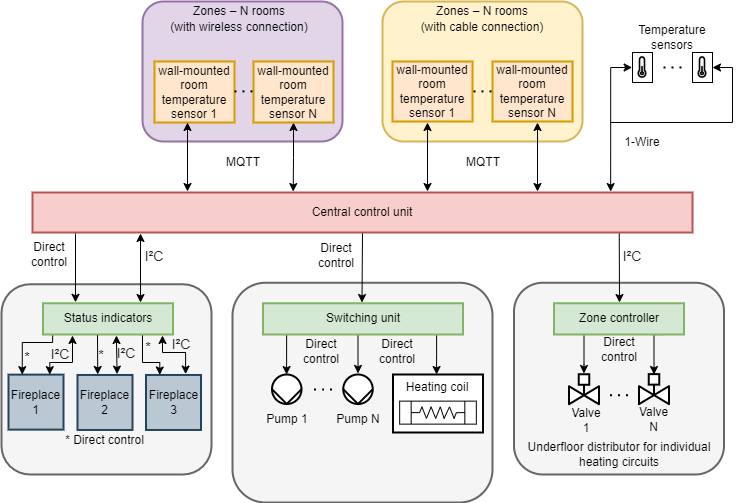

The diagram above was exported from draw.io. Its source (the exported page's mxGraphModel, read from the mxfile embedded in the PNG):
<mxGraphModel dx="1418" dy="828" grid="1" gridSize="10" guides="1" tooltips="1" connect="1" arrows="1" fold="1" page="1" pageScale="1" pageWidth="827" pageHeight="1169" math="1" shadow="0">
  <root>
    <mxCell id="0" />
    <mxCell id="1" parent="0" />
    <mxCell id="2" value="" style="rounded=1;whiteSpace=wrap;html=1;strokeWidth=2;strokeColor=#9673a6;fillColor=#e1d5e7;" vertex="1" parent="1">
      <mxGeometry x="200" y="159" width="200" height="140" as="geometry" />
    </mxCell>
    <mxCell id="3" value="" style="rounded=1;whiteSpace=wrap;html=1;strokeWidth=2;strokeColor=#d6b656;fillColor=#fff2cc;" vertex="1" parent="1">
      <mxGeometry x="440" y="159" width="200" height="140" as="geometry" />
    </mxCell>
    <mxCell id="4" value="" style="rounded=1;whiteSpace=wrap;html=1;strokeWidth=2;strokeColor=#666666;fontColor=#333333;fillColor=#f5f5f5;" vertex="1" parent="1">
      <mxGeometry x="571.5" y="440.25" width="210" height="191.75" as="geometry" />
    </mxCell>
    <mxCell id="5" style="edgeStyle=orthogonalEdgeStyle;rounded=0;orthogonalLoop=1;jettySize=auto;html=1;startArrow=classic;startFill=1;endArrow=none;endFill=0;entryX=0.839;entryY=1.003;entryDx=0;entryDy=0;entryPerimeter=0;" edge="1" target="8" parent="1">
      <mxGeometry relative="1" as="geometry">
        <mxPoint x="711.5" y="532" as="sourcePoint" />
        <Array as="points">
          <mxPoint x="711.5" y="492" />
        </Array>
      </mxGeometry>
    </mxCell>
    <mxCell id="6" value="" style="rounded=1;whiteSpace=wrap;html=1;strokeWidth=2;strokeColor=#666666;fontColor=#333333;fillColor=#f5f5f5;" vertex="1" parent="1">
      <mxGeometry x="59" y="441.75" width="210" height="190.25" as="geometry" />
    </mxCell>
    <mxCell id="7" style="edgeStyle=orthogonalEdgeStyle;rounded=0;orthogonalLoop=1;jettySize=auto;html=1;startArrow=none;startFill=0;endArrow=classic;endFill=1;entryX=0.498;entryY=-0.026;entryDx=0;entryDy=0;entryPerimeter=0;" edge="1" source="8" target="16" parent="1">
      <mxGeometry relative="1" as="geometry">
        <Array as="points">
          <mxPoint x="641.5" y="522" />
          <mxPoint x="641.5" y="522" />
        </Array>
      </mxGeometry>
    </mxCell>
    <mxCell id="8" value="Zone controller" style="rounded=0;whiteSpace=wrap;html=1;strokeWidth=2;fillColor=#d5e8d4;strokeColor=#82b366;" vertex="1" parent="1">
      <mxGeometry x="611.5" y="460.75" width="130" height="31.25" as="geometry" />
    </mxCell>
    <mxCell id="9" value="" style="rounded=1;whiteSpace=wrap;html=1;strokeWidth=2;fillColor=#f5f5f5;strokeColor=#666666;fontColor=#333333;" vertex="1" parent="1">
      <mxGeometry x="290" y="440.25" width="260" height="219.75" as="geometry" />
    </mxCell>
    <mxCell id="10" style="edgeStyle=orthogonalEdgeStyle;rounded=0;orthogonalLoop=1;jettySize=auto;html=1;exitX=0.889;exitY=0.979;exitDx=0;exitDy=0;startArrow=none;startFill=0;endArrow=classic;endFill=1;exitPerimeter=0;" edge="1" source="55" parent="1">
      <mxGeometry relative="1" as="geometry">
        <mxPoint x="677" y="460" as="targetPoint" />
        <Array as="points">
          <mxPoint x="676" y="389" />
        </Array>
      </mxGeometry>
    </mxCell>
    <mxCell id="11" style="edgeStyle=orthogonalEdgeStyle;rounded=0;orthogonalLoop=1;jettySize=auto;html=1;exitX=0.5;exitY=1;exitDx=0;exitDy=0;startArrow=classic;startFill=1;" edge="1" parent="1">
      <mxGeometry relative="1" as="geometry">
        <mxPoint x="560.5" y="432" as="sourcePoint" />
        <mxPoint x="560.5" y="432" as="targetPoint" />
      </mxGeometry>
    </mxCell>
    <mxCell id="12" value="Zones – N rooms" style="text;html=1;strokeColor=none;fillColor=none;align=center;verticalAlign=middle;whiteSpace=wrap;rounded=0;" vertex="1" parent="1">
      <mxGeometry x="475" y="159" width="130" height="20" as="geometry" />
    </mxCell>
    <mxCell id="13" value="(with cable connection)" style="text;html=1;strokeColor=none;fillColor=none;align=center;verticalAlign=middle;whiteSpace=wrap;rounded=0;" vertex="1" parent="1">
      <mxGeometry x="445" y="175" width="190" height="20" as="geometry" />
    </mxCell>
    <mxCell id="14" value="Zones – N rooms" style="text;html=1;strokeColor=none;fillColor=none;align=center;verticalAlign=middle;whiteSpace=wrap;rounded=0;" vertex="1" parent="1">
      <mxGeometry x="232" y="159" width="130" height="20" as="geometry" />
    </mxCell>
    <mxCell id="15" value="(with wireless connection)" style="text;html=1;strokeColor=none;fillColor=none;align=center;verticalAlign=middle;whiteSpace=wrap;rounded=0;" vertex="1" parent="1">
      <mxGeometry x="202" y="175" width="190" height="20" as="geometry" />
    </mxCell>
    <mxCell id="16" value="" style="verticalLabelPosition=bottom;align=center;html=1;verticalAlign=top;pointerEvents=1;dashed=0;shape=mxgraph.pid2valves.valve;valveType=gate;actuator=powered;strokeWidth=2;" vertex="1" parent="1">
      <mxGeometry x="626.5" y="531.75" width="30" height="30" as="geometry" />
    </mxCell>
    <mxCell id="17" value="" style="part=1;strokeColor=none;fillColor=none;fontStyle=1;fontSize=14;" vertex="1" parent="16">
      <mxGeometry x="9.75" width="10.5" height="10.5" as="geometry" />
    </mxCell>
    <mxCell id="18" value="" style="verticalLabelPosition=bottom;align=center;html=1;verticalAlign=top;pointerEvents=1;dashed=0;shape=mxgraph.pid2valves.valve;valveType=gate;actuator=powered;strokeWidth=2;" vertex="1" parent="1">
      <mxGeometry x="696.5" y="531.63" width="30" height="30" as="geometry" />
    </mxCell>
    <mxCell id="19" value="" style="part=1;strokeColor=none;fillColor=none;fontStyle=1;fontSize=14;" vertex="1" parent="18">
      <mxGeometry x="9.75" width="10.5" height="10.5" as="geometry" />
    </mxCell>
    <mxCell id="20" value="" style="endArrow=none;dashed=1;html=1;dashPattern=1 3;strokeWidth=2;" edge="1" parent="1">
      <mxGeometry x="572.5" y="462.76" width="50" height="50" as="geometry">
        <mxPoint x="685.5" y="552.76" as="sourcePoint" />
        <mxPoint x="665.5" y="552.76" as="targetPoint" />
      </mxGeometry>
    </mxCell>
    <mxCell id="21" value="Valve 1" style="text;html=1;strokeColor=none;fillColor=none;align=center;verticalAlign=middle;whiteSpace=wrap;rounded=0;" vertex="1" parent="1">
      <mxGeometry x="626.5" y="567.5" width="34" height="20" as="geometry" />
    </mxCell>
    <mxCell id="22" value="Valve N" style="text;html=1;strokeColor=none;fillColor=none;align=center;verticalAlign=middle;whiteSpace=wrap;rounded=0;" vertex="1" parent="1">
      <mxGeometry x="694" y="566.63" width="35" height="20" as="geometry" />
    </mxCell>
    <mxCell id="23" value="Underfloor distributor for individual heating circuits" style="text;html=1;strokeColor=none;fillColor=none;align=center;verticalAlign=middle;whiteSpace=wrap;rounded=0;" vertex="1" parent="1">
      <mxGeometry x="581.5" y="602" width="190" height="20" as="geometry" />
    </mxCell>
    <mxCell id="24" value="" style="shape=mxgraph.pid.pumps_-_iso.pump_(liquid);html=1;pointerEvents=1;align=center;verticalLabelPosition=bottom;verticalAlign=top;dashed=0;strokeWidth=2;aspect=fixed;rotation=90;" vertex="1" parent="1">
      <mxGeometry x="329.5" y="532" width="29.5" height="29.5" as="geometry" />
    </mxCell>
    <mxCell id="25" style="edgeStyle=orthogonalEdgeStyle;rounded=0;orthogonalLoop=1;jettySize=auto;html=1;startArrow=classic;startFill=1;endArrow=none;endFill=0;exitX=-0.036;exitY=0.499;exitDx=0;exitDy=0;exitPerimeter=0;" edge="1" source="26" parent="1">
      <mxGeometry relative="1" as="geometry">
        <mxPoint x="415.5" y="532" as="sourcePoint" />
        <mxPoint x="415.5" y="492" as="targetPoint" />
        <Array as="points">
          <mxPoint x="415.5" y="492" />
        </Array>
      </mxGeometry>
    </mxCell>
    <mxCell id="26" value="" style="shape=mxgraph.pid.pumps_-_iso.pump_(liquid);html=1;pointerEvents=1;align=center;verticalLabelPosition=bottom;verticalAlign=top;dashed=0;strokeWidth=2;aspect=fixed;rotation=90;" vertex="1" parent="1">
      <mxGeometry x="400.75" y="532" width="29.5" height="29.5" as="geometry" />
    </mxCell>
    <mxCell id="27" value="" style="endArrow=none;dashed=1;html=1;dashPattern=1 3;strokeWidth=2;" edge="1" parent="1">
      <mxGeometry x="276.5" y="457" width="50" height="50" as="geometry">
        <mxPoint x="389.5" y="547" as="sourcePoint" />
        <mxPoint x="369.5" y="547" as="targetPoint" />
        <Array as="points">
          <mxPoint x="383.12" y="547.01" />
        </Array>
      </mxGeometry>
    </mxCell>
    <mxCell id="28" style="edgeStyle=orthogonalEdgeStyle;rounded=0;orthogonalLoop=1;jettySize=auto;html=1;entryX=0.868;entryY=0.998;entryDx=0;entryDy=0;entryPerimeter=0;startArrow=classic;startFill=1;endArrow=none;endFill=0;exitX=0.484;exitY=0;exitDx=0;exitDy=0;exitPerimeter=0;" edge="1" source="29" target="40" parent="1">
      <mxGeometry relative="1" as="geometry">
        <Array as="points" />
      </mxGeometry>
    </mxCell>
    <mxCell id="29" value="" style="rounded=0;whiteSpace=wrap;html=1;strokeWidth=2;" vertex="1" parent="1">
      <mxGeometry x="450.5" y="532" width="90" height="58" as="geometry" />
    </mxCell>
    <mxCell id="30" value="Pump 1" style="text;html=1;strokeColor=none;fillColor=none;align=center;verticalAlign=middle;whiteSpace=wrap;rounded=0;" vertex="1" parent="1">
      <mxGeometry x="318.5" y="567" width="51.5" height="20" as="geometry" />
    </mxCell>
    <mxCell id="31" value="Pump N" style="text;html=1;strokeColor=none;fillColor=none;align=center;verticalAlign=middle;whiteSpace=wrap;rounded=0;" vertex="1" parent="1">
      <mxGeometry x="389.5" y="567" width="51.5" height="20" as="geometry" />
    </mxCell>
    <mxCell id="32" value="Fireplace 3" style="whiteSpace=wrap;html=1;aspect=fixed;fillColor=#bac8d3;strokeWidth=2;strokeColor=#23445d;" vertex="1" parent="1">
      <mxGeometry x="203.5" y="532.47" width="55" height="55" as="geometry" />
    </mxCell>
    <mxCell id="33" value="Fireplace 1" style="whiteSpace=wrap;html=1;aspect=fixed;fillColor=#bac8d3;strokeWidth=2;strokeColor=#23445d;" vertex="1" parent="1">
      <mxGeometry x="66" y="532.13" width="55" height="55" as="geometry" />
    </mxCell>
    <mxCell id="34" style="edgeStyle=orthogonalEdgeStyle;rounded=0;orthogonalLoop=1;jettySize=auto;html=1;startArrow=classic;startFill=1;endArrow=none;endFill=0;exitX=0;exitY=0.5;exitDx=0;exitDy=0;exitPerimeter=0;" edge="1" source="24" parent="1">
      <mxGeometry relative="1" as="geometry">
        <mxPoint x="344.13" y="532" as="sourcePoint" />
        <mxPoint x="344.1300000000001" y="492" as="targetPoint" />
        <Array as="points">
          <mxPoint x="344.5" y="492" />
        </Array>
      </mxGeometry>
    </mxCell>
    <mxCell id="35" value="wall-mounted room temperature sensor N" style="whiteSpace=wrap;html=1;strokeWidth=2;fillColor=#ffe6cc;strokeColor=#d79b00;" vertex="1" parent="1">
      <mxGeometry x="550" y="219" width="80" height="60" as="geometry" />
    </mxCell>
    <mxCell id="36" style="edgeStyle=orthogonalEdgeStyle;rounded=0;orthogonalLoop=1;jettySize=auto;html=1;exitX=0.5;exitY=1;exitDx=0;exitDy=0;entryX=0.395;entryY=-0.024;entryDx=0;entryDy=0;entryPerimeter=0;startArrow=classic;startFill=1;" edge="1" source="37" target="55" parent="1">
      <mxGeometry relative="1" as="geometry" />
    </mxCell>
    <mxCell id="37" value="wall-mounted room temperature sensor N" style="whiteSpace=wrap;html=1;strokeWidth=2;fillColor=#ffe6cc;strokeColor=#d79b00;" vertex="1" parent="1">
      <mxGeometry x="311" y="219" width="80" height="61" as="geometry" />
    </mxCell>
    <mxCell id="38" value="wall-mounted room temperature sensor 1" style="whiteSpace=wrap;html=1;strokeWidth=2;fillColor=#ffe6cc;strokeColor=#d79b00;" vertex="1" parent="1">
      <mxGeometry x="212" y="219" width="80" height="61" as="geometry" />
    </mxCell>
    <mxCell id="39" value="wall-mounted room temperature sensor 1" style="whiteSpace=wrap;html=1;strokeWidth=2;fillColor=#ffe6cc;strokeColor=#d79b00;" vertex="1" parent="1">
      <mxGeometry x="450" y="219" width="80" height="60" as="geometry" />
    </mxCell>
    <mxCell id="40" value="Switching unit" style="rounded=0;whiteSpace=wrap;html=1;strokeWidth=2;fillColor=#d5e8d4;strokeColor=#82b366;" vertex="1" parent="1">
      <mxGeometry x="320.5" y="460.75" width="200" height="31.25" as="geometry" />
    </mxCell>
    <mxCell id="41" value="MQTT" style="text;html=1;strokeColor=none;fillColor=none;align=center;verticalAlign=middle;whiteSpace=wrap;rounded=0;" vertex="1" parent="1">
      <mxGeometry x="280.5" y="310" width="40" height="20" as="geometry" />
    </mxCell>
    <mxCell id="42" value="MQTT" style="text;html=1;strokeColor=none;fillColor=none;align=center;verticalAlign=middle;whiteSpace=wrap;rounded=0;" vertex="1" parent="1">
      <mxGeometry x="520.5" y="310" width="40" height="20" as="geometry" />
    </mxCell>
    <mxCell id="43" value="&lt;span style=&quot;color: rgb(32 , 33 , 34) ; font-size: 14px ; background-color: rgb(255 , 255 , 255)&quot;&gt;I²C&lt;/span&gt;" style="text;html=1;strokeColor=none;fillColor=none;align=center;verticalAlign=middle;whiteSpace=wrap;rounded=0;" vertex="1" parent="1">
      <mxGeometry x="192" y="404" width="40" height="20" as="geometry" />
    </mxCell>
    <mxCell id="44" value="Direct control" style="text;html=1;strokeColor=none;fillColor=none;align=center;verticalAlign=middle;whiteSpace=wrap;rounded=0;" vertex="1" parent="1">
      <mxGeometry x="87" y="402" width="40" height="20" as="geometry" />
    </mxCell>
    <mxCell id="45" value="Direct control" style="text;html=1;strokeColor=none;fillColor=none;align=center;verticalAlign=middle;whiteSpace=wrap;rounded=0;" vertex="1" parent="1">
      <mxGeometry x="374" y="403" width="40" height="20" as="geometry" />
    </mxCell>
    <mxCell id="46" value="&lt;span style=&quot;color: rgb(32, 33, 34); font-size: 14px;&quot;&gt;I²C&lt;/span&gt;" style="text;html=1;strokeColor=none;fillColor=none;align=center;verticalAlign=middle;whiteSpace=wrap;rounded=0;labelBackgroundColor=none;" vertex="1" parent="1">
      <mxGeometry x="670" y="404" width="40" height="20" as="geometry" />
    </mxCell>
    <mxCell id="47" value="Direct control" style="text;html=1;strokeColor=none;fillColor=none;align=center;verticalAlign=middle;whiteSpace=wrap;rounded=0;" vertex="1" parent="1">
      <mxGeometry x="656.5" y="497" width="40" height="20" as="geometry" />
    </mxCell>
    <mxCell id="48" value="Direct control" style="text;html=1;strokeColor=none;fillColor=none;align=center;verticalAlign=middle;whiteSpace=wrap;rounded=0;" vertex="1" parent="1">
      <mxGeometry x="359" y="499" width="40" height="20" as="geometry" />
    </mxCell>
    <mxCell id="49" value="Direct control" style="text;html=1;strokeColor=none;fillColor=none;align=center;verticalAlign=middle;whiteSpace=wrap;rounded=0;" vertex="1" parent="1">
      <mxGeometry x="435" y="499" width="40" height="20" as="geometry" />
    </mxCell>
    <mxCell id="50" style="edgeStyle=orthogonalEdgeStyle;rounded=0;orthogonalLoop=1;jettySize=auto;html=1;startArrow=classic;startFill=1;endArrow=classic;endFill=1;" edge="1" parent="1">
      <mxGeometry relative="1" as="geometry">
        <mxPoint x="485" y="280" as="sourcePoint" />
        <mxPoint x="485" y="349" as="targetPoint" />
      </mxGeometry>
    </mxCell>
    <mxCell id="51" style="edgeStyle=orthogonalEdgeStyle;rounded=0;orthogonalLoop=1;jettySize=auto;html=1;startArrow=classic;startFill=1;" edge="1" parent="1">
      <mxGeometry relative="1" as="geometry">
        <mxPoint x="245" y="280" as="sourcePoint" />
        <mxPoint x="245" y="349" as="targetPoint" />
      </mxGeometry>
    </mxCell>
    <mxCell id="52" style="edgeStyle=orthogonalEdgeStyle;rounded=0;orthogonalLoop=1;jettySize=auto;html=1;startArrow=classic;startFill=1;" edge="1" parent="1">
      <mxGeometry relative="1" as="geometry">
        <mxPoint x="595" y="280" as="sourcePoint" />
        <mxPoint x="595" y="349" as="targetPoint" />
      </mxGeometry>
    </mxCell>
    <mxCell id="53" style="edgeStyle=orthogonalEdgeStyle;rounded=0;orthogonalLoop=1;jettySize=auto;html=1;exitX=0.25;exitY=-0.03;exitDx=0;exitDy=0;entryX=0.065;entryY=1.001;entryDx=0;entryDy=0;startArrow=classic;startFill=1;endArrow=none;endFill=0;entryPerimeter=0;exitPerimeter=0;" edge="1" source="60" target="55" parent="1">
      <mxGeometry relative="1" as="geometry">
        <Array as="points">
          <mxPoint x="133" y="392" />
        </Array>
      </mxGeometry>
    </mxCell>
    <mxCell id="54" style="edgeStyle=orthogonalEdgeStyle;rounded=0;orthogonalLoop=1;jettySize=auto;html=1;exitX=0.5;exitY=1;exitDx=0;exitDy=0;entryX=0.498;entryY=0.09;entryDx=0;entryDy=0;entryPerimeter=0;startArrow=none;startFill=0;endArrow=classic;endFill=1;" edge="1" source="55" target="9" parent="1">
      <mxGeometry relative="1" as="geometry">
        <Array as="points">
          <mxPoint x="419" y="390" />
        </Array>
      </mxGeometry>
    </mxCell>
    <mxCell id="55" value="Central control unit" style="whiteSpace=wrap;html=1;fillColor=#f8cecc;strokeWidth=2;strokeColor=#b85450;" vertex="1" parent="1">
      <mxGeometry x="90" y="350" width="660" height="40" as="geometry" />
    </mxCell>
    <mxCell id="56" style="edgeStyle=orthogonalEdgeStyle;rounded=0;orthogonalLoop=1;jettySize=auto;html=1;startArrow=classic;startFill=1;" edge="1" parent="1">
      <mxGeometry relative="1" as="geometry">
        <mxPoint x="198" y="460" as="targetPoint" />
        <mxPoint x="198" y="391" as="sourcePoint" />
        <Array as="points" />
      </mxGeometry>
    </mxCell>
    <mxCell id="57" value="&lt;span style=&quot;color: rgb(32 , 33 , 34) ; font-size: 14px&quot;&gt;I²C&lt;/span&gt;" style="text;html=1;strokeColor=none;fillColor=none;align=center;verticalAlign=middle;whiteSpace=wrap;rounded=0;" vertex="1" parent="1">
      <mxGeometry x="98" y="502" width="40" height="20" as="geometry" />
    </mxCell>
    <mxCell id="58" style="edgeStyle=orthogonalEdgeStyle;rounded=0;orthogonalLoop=1;jettySize=auto;html=1;startArrow=classic;startFill=1;endArrow=classic;endFill=1;entryX=0.72;entryY=-0.016;entryDx=0;entryDy=0;entryPerimeter=0;" edge="1" target="32" parent="1">
      <mxGeometry relative="1" as="geometry">
        <mxPoint x="220" y="493" as="sourcePoint" />
        <mxPoint x="220" y="530.84" as="targetPoint" />
        <Array as="points">
          <mxPoint x="220" y="510" />
          <mxPoint x="243" y="510" />
        </Array>
      </mxGeometry>
    </mxCell>
    <mxCell id="59" style="edgeStyle=orthogonalEdgeStyle;rounded=0;orthogonalLoop=1;jettySize=auto;html=1;entryX=0.25;entryY=0;entryDx=0;entryDy=0;startArrow=none;startFill=0;endArrow=classic;endFill=1;exitX=0.157;exitY=1.005;exitDx=0;exitDy=0;exitPerimeter=0;" edge="1" target="32" parent="1">
      <mxGeometry relative="1" as="geometry">
        <Array as="points">
          <mxPoint x="200" y="492" />
          <mxPoint x="200" y="520" />
          <mxPoint x="217" y="520" />
        </Array>
        <mxPoint x="201.26999999999998" y="491.9962499999999" as="sourcePoint" />
        <mxPoint x="200.735" y="531.97" as="targetPoint" />
      </mxGeometry>
    </mxCell>
    <mxCell id="60" value="Status indicators" style="rounded=0;whiteSpace=wrap;html=1;fillColor=#d5e8d4;strokeWidth=2;strokeColor=#82b366;" vertex="1" parent="1">
      <mxGeometry x="100.5" y="460.75" width="130" height="31.25" as="geometry" />
    </mxCell>
    <mxCell id="61" value="* Direct control" style="text;html=1;strokeColor=none;fillColor=none;align=center;verticalAlign=middle;whiteSpace=wrap;rounded=0;" vertex="1" parent="1">
      <mxGeometry x="115" y="587.5" width="95" height="20" as="geometry" />
    </mxCell>
    <mxCell id="62" value="" style="group" vertex="1" connectable="0" parent="1">
      <mxGeometry x="680" y="205" width="40" height="40" as="geometry" />
    </mxCell>
    <mxCell id="63" value="" style="shape=image;html=1;verticalAlign=top;verticalLabelPosition=bottom;labelBackgroundColor=#ffffff;imageAspect=0;aspect=fixed;image=https://cdn0.iconfinder.com/data/icons/good-weather-1/96/weather_icons-64-128.png;fillColor=none;" vertex="1" parent="62">
      <mxGeometry width="40" height="40" as="geometry" />
    </mxCell>
    <mxCell id="64" value="" style="rounded=0;whiteSpace=wrap;html=1;fillColor=none;" vertex="1" parent="62">
      <mxGeometry x="10" y="5" width="20" height="30" as="geometry" />
    </mxCell>
    <mxCell id="65" value="" style="group" vertex="1" connectable="0" parent="1">
      <mxGeometry x="740" y="205" width="40" height="40" as="geometry" />
    </mxCell>
    <mxCell id="66" value="" style="shape=image;html=1;verticalAlign=top;verticalLabelPosition=bottom;labelBackgroundColor=#ffffff;imageAspect=0;aspect=fixed;image=https://cdn0.iconfinder.com/data/icons/good-weather-1/96/weather_icons-64-128.png;fillColor=none;" vertex="1" parent="65">
      <mxGeometry width="40" height="40" as="geometry" />
    </mxCell>
    <mxCell id="67" value="" style="rounded=0;whiteSpace=wrap;html=1;fillColor=none;" vertex="1" parent="65">
      <mxGeometry x="10" y="5" width="20" height="30" as="geometry" />
    </mxCell>
    <mxCell id="68" value="" style="endArrow=none;dashed=1;html=1;dashPattern=1 3;strokeWidth=2;" edge="1" parent="1">
      <mxGeometry x="626" y="135" width="50" height="50" as="geometry">
        <mxPoint x="739" y="225" as="sourcePoint" />
        <mxPoint x="719" y="225" as="targetPoint" />
      </mxGeometry>
    </mxCell>
    <mxCell id="69" style="edgeStyle=orthogonalEdgeStyle;rounded=0;orthogonalLoop=1;jettySize=auto;html=1;entryX=0.876;entryY=-0.023;entryDx=0;entryDy=0;entryPerimeter=0;exitX=-0.018;exitY=0.5;exitDx=0;exitDy=0;exitPerimeter=0;startArrow=classic;startFill=1;" edge="1" source="64" target="55" parent="1">
      <mxGeometry relative="1" as="geometry">
        <Array as="points">
          <mxPoint x="668" y="225" />
        </Array>
      </mxGeometry>
    </mxCell>
    <mxCell id="70" style="edgeStyle=orthogonalEdgeStyle;rounded=0;orthogonalLoop=1;jettySize=auto;html=1;endArrow=none;endFill=0;exitX=1;exitY=0.5;exitDx=0;exitDy=0;exitPerimeter=0;startArrow=classic;startFill=1;" edge="1" source="67" parent="1">
      <mxGeometry relative="1" as="geometry">
        <mxPoint x="668" y="280" as="targetPoint" />
        <Array as="points">
          <mxPoint x="790" y="225" />
          <mxPoint x="790" y="280" />
          <mxPoint x="668" y="280" />
        </Array>
      </mxGeometry>
    </mxCell>
    <mxCell id="71" value="Temperature sensors" style="text;html=1;strokeColor=none;fillColor=none;align=center;verticalAlign=middle;whiteSpace=wrap;rounded=0;" vertex="1" parent="1">
      <mxGeometry x="680" y="179" width="100" height="31" as="geometry" />
    </mxCell>
    <mxCell id="72" value="1-Wire" style="text;html=1;strokeColor=none;fillColor=none;align=center;verticalAlign=middle;whiteSpace=wrap;rounded=0;" vertex="1" parent="1">
      <mxGeometry x="680" y="290" width="40" height="20" as="geometry" />
    </mxCell>
    <mxCell id="73" value="Fireplace 2" style="whiteSpace=wrap;html=1;aspect=fixed;fillColor=#bac8d3;strokeWidth=2;strokeColor=#23445d;" vertex="1" parent="1">
      <mxGeometry x="135" y="532.47" width="55" height="55" as="geometry" />
    </mxCell>
    <mxCell id="74" style="edgeStyle=orthogonalEdgeStyle;rounded=0;orthogonalLoop=1;jettySize=auto;html=1;startArrow=classic;startFill=1;endArrow=classic;endFill=1;entryX=0.72;entryY=-0.016;entryDx=0;entryDy=0;entryPerimeter=0;" edge="1" target="73" parent="1">
      <mxGeometry relative="1" as="geometry">
        <mxPoint x="174" y="493" as="sourcePoint" />
        <mxPoint x="174.5" y="530.84" as="targetPoint" />
        <Array as="points">
          <mxPoint x="174.5" y="499.84" />
          <mxPoint x="174.5" y="499.84" />
        </Array>
      </mxGeometry>
    </mxCell>
    <mxCell id="75" style="edgeStyle=orthogonalEdgeStyle;rounded=0;orthogonalLoop=1;jettySize=auto;html=1;entryX=0.25;entryY=0;entryDx=0;entryDy=0;startArrow=none;startFill=0;endArrow=classic;endFill=1;" edge="1" parent="1">
      <mxGeometry relative="1" as="geometry">
        <Array as="points">
          <mxPoint x="155" y="498" />
          <mxPoint x="155" y="493" />
          <mxPoint x="155" y="493" />
        </Array>
        <mxPoint x="155" y="493" as="sourcePoint" />
        <mxPoint x="155.23500000000013" y="531.97" as="targetPoint" />
      </mxGeometry>
    </mxCell>
    <mxCell id="76" value="&lt;span style=&quot;color: rgb(32 , 33 , 34) ; font-size: 14px&quot;&gt;I²C&lt;/span&gt;" style="text;html=1;strokeColor=none;fillColor=none;align=center;verticalAlign=middle;whiteSpace=wrap;rounded=0;" vertex="1" parent="1">
      <mxGeometry x="164" y="501" width="40" height="20" as="geometry" />
    </mxCell>
    <mxCell id="77" value="&lt;span style=&quot;color: rgb(32 , 33 , 34) ; font-size: 14px&quot;&gt;I²C&lt;/span&gt;" style="text;html=1;strokeColor=none;fillColor=none;align=center;verticalAlign=middle;whiteSpace=wrap;rounded=0;" vertex="1" parent="1">
      <mxGeometry x="218.5" y="492" width="40" height="20" as="geometry" />
    </mxCell>
    <mxCell id="78" value="&lt;span style=&quot;color: rgb(32 , 33 , 34) ; font-size: 14px&quot;&gt;*&lt;/span&gt;" style="text;html=1;strokeColor=none;fillColor=none;align=center;verticalAlign=middle;whiteSpace=wrap;rounded=0;" vertex="1" parent="1">
      <mxGeometry x="65" y="505" width="40" height="20" as="geometry" />
    </mxCell>
    <mxCell id="79" value="&lt;span style=&quot;color: rgb(32 , 33 , 34) ; font-size: 14px&quot;&gt;*&lt;/span&gt;" style="text;html=1;strokeColor=none;fillColor=none;align=center;verticalAlign=middle;whiteSpace=wrap;rounded=0;" vertex="1" parent="1">
      <mxGeometry x="139" y="503" width="40" height="20" as="geometry" />
    </mxCell>
    <mxCell id="80" value="&lt;span style=&quot;color: rgb(32 , 33 , 34) ; font-size: 14px&quot;&gt;*&lt;/span&gt;" style="text;html=1;strokeColor=none;fillColor=none;align=center;verticalAlign=middle;whiteSpace=wrap;rounded=0;" vertex="1" parent="1">
      <mxGeometry x="186" y="495" width="40" height="20" as="geometry" />
    </mxCell>
    <mxCell id="81" style="edgeStyle=orthogonalEdgeStyle;rounded=0;orthogonalLoop=1;jettySize=auto;html=1;entryX=0.25;entryY=0;entryDx=0;entryDy=0;startArrow=none;startFill=0;endArrow=classic;endFill=1;exitX=0.228;exitY=1.035;exitDx=0;exitDy=0;exitPerimeter=0;" edge="1" target="33" parent="1">
      <mxGeometry relative="1" as="geometry">
        <mxPoint x="110.13999999999987" y="493.09375" as="sourcePoint" />
        <mxPoint x="110" y="531.6300000000001" as="targetPoint" />
        <Array as="points">
          <mxPoint x="110" y="500" />
          <mxPoint x="80" y="500" />
        </Array>
      </mxGeometry>
    </mxCell>
    <mxCell id="82" style="edgeStyle=orthogonalEdgeStyle;rounded=0;orthogonalLoop=1;jettySize=auto;html=1;startArrow=classic;startFill=1;endArrow=classic;endFill=1;entryX=0.75;entryY=0;entryDx=0;entryDy=0;" edge="1" target="33" parent="1">
      <mxGeometry relative="1" as="geometry">
        <Array as="points">
          <mxPoint x="130" y="520" />
          <mxPoint x="107" y="520" />
        </Array>
        <mxPoint x="130" y="493" as="sourcePoint" />
        <mxPoint x="130" y="531.6300000000001" as="targetPoint" />
      </mxGeometry>
    </mxCell>
    <mxCell id="83" value="" style="endArrow=none;dashed=1;html=1;dashPattern=1 3;strokeWidth=2;" edge="1" parent="1">
      <mxGeometry x="436" y="158.9" width="50" height="50" as="geometry">
        <mxPoint x="549" y="248.9000000000001" as="sourcePoint" />
        <mxPoint x="529" y="248.9000000000001" as="targetPoint" />
      </mxGeometry>
    </mxCell>
    <mxCell id="84" value="" style="endArrow=none;dashed=1;html=1;dashPattern=1 3;strokeWidth=2;" edge="1" parent="1">
      <mxGeometry x="197" y="158.9" width="50" height="50" as="geometry">
        <mxPoint x="310" y="248.9000000000001" as="sourcePoint" />
        <mxPoint x="290" y="248.9000000000001" as="targetPoint" />
      </mxGeometry>
    </mxCell>
    <mxCell id="85" value="" style="shape=mxgraph.pid.heat_exchangers.heat_exchanger_(coil_tubes);html=1;pointerEvents=1;align=center;verticalLabelPosition=bottom;verticalAlign=top;dashed=0;" vertex="1" parent="1">
      <mxGeometry x="457.16" y="558.63" width="76.67" height="23" as="geometry" />
    </mxCell>
    <mxCell id="86" value="Heating coil" style="text;html=1;strokeColor=none;fillColor=none;align=center;verticalAlign=middle;whiteSpace=wrap;rounded=0;" vertex="1" parent="1">
      <mxGeometry x="460" y="530.13" width="70" height="30" as="geometry" />
    </mxCell>
  </root>
</mxGraphModel>